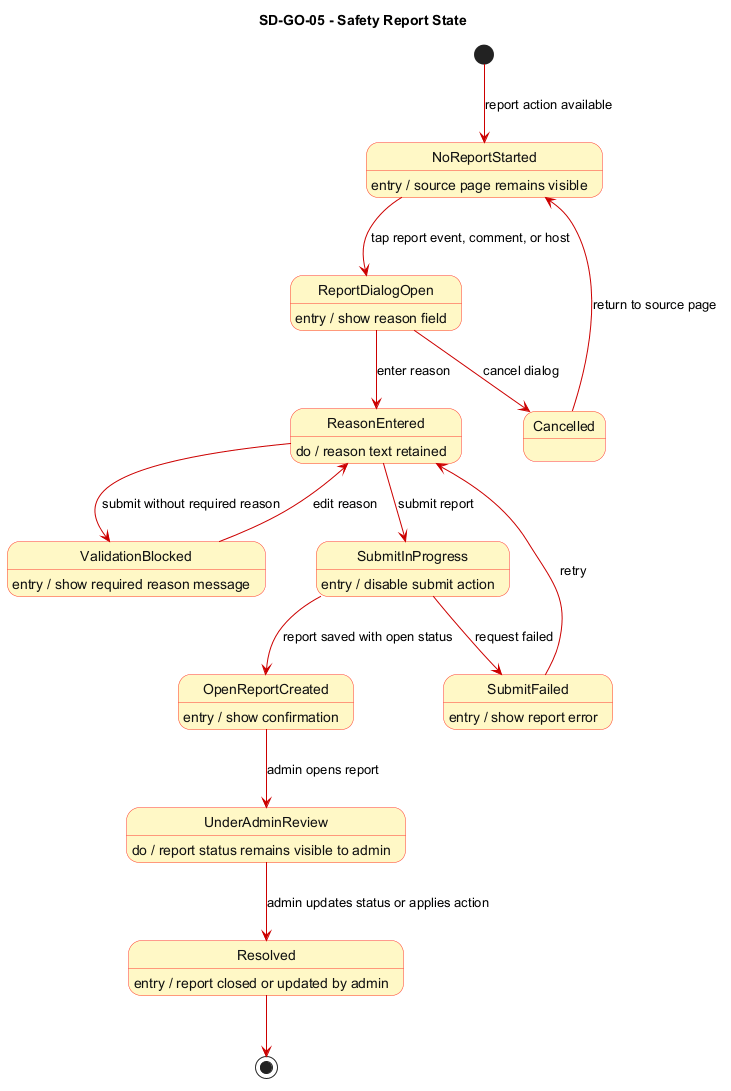

The diagram above was rendered by PlantUML. Its source (embedded in the PNG):
@startuml SD_GO_05_safety_report_state
title SD-GO-05 - Safety Report State

skinparam StateBackgroundColor #FFF8C6
skinparam StateBorderColor #FF3B30
skinparam StateFontColor #111111
skinparam ArrowColor #CC0000
skinparam NoteBackgroundColor #FFFDE7
skinparam NoteBorderColor #E6A817
skinparam shadowing false

' Object stereotype: <<entity>>
' Frontend source: ReportDialog, EventDetailsPage, BusinessProfilePage, CommentCard.
' Backend source: SafetyReport model and user reports endpoints.

[*] --> NoReportStarted : report action available
NoReportStarted --> ReportDialogOpen : tap report event, comment, or host
ReportDialogOpen --> ReasonEntered : enter reason
ReportDialogOpen --> Cancelled : cancel dialog
Cancelled --> NoReportStarted : return to source page
ReasonEntered --> ValidationBlocked : submit without required reason
ValidationBlocked --> ReasonEntered : edit reason
ReasonEntered --> SubmitInProgress : submit report
SubmitInProgress --> OpenReportCreated : report saved with open status
SubmitInProgress --> SubmitFailed : request failed
SubmitFailed --> ReasonEntered : retry
OpenReportCreated --> UnderAdminReview : admin opens report
UnderAdminReview --> Resolved : admin updates status or applies action
Resolved --> [*]

NoReportStarted : entry / source page remains visible
ReportDialogOpen : entry / show reason field
ReasonEntered : do / reason text retained
ValidationBlocked : entry / show required reason message
SubmitInProgress : entry / disable submit action
OpenReportCreated : entry / show confirmation
UnderAdminReview : do / report status remains visible to admin
Resolved : entry / report closed or updated by admin
SubmitFailed : entry / show report error

@enduml